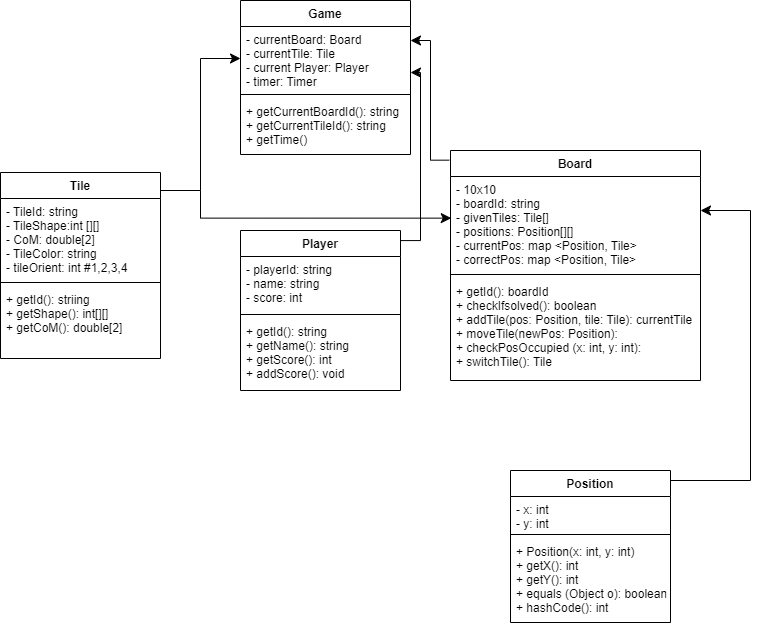

The diagram above was exported from draw.io. Its source (the exported page's mxGraphModel, read from the mxfile embedded in the PNG):
<mxGraphModel dx="955" dy="433" grid="1" gridSize="10" guides="1" tooltips="1" connect="1" arrows="1" fold="1" page="1" pageScale="1" pageWidth="850" pageHeight="1100" math="0" shadow="0">
  <root>
    <mxCell id="0" />
    <mxCell id="1" parent="0" />
    <mxCell id="2" value="Tile" style="swimlane;fontStyle=1;align=center;verticalAlign=top;childLayout=stackLayout;horizontal=1;startSize=26;horizontalStack=0;resizeParent=1;resizeParentMax=0;resizeLast=0;collapsible=1;marginBottom=0;" parent="1" vertex="1">
      <mxGeometry x="40" y="192" width="160" height="186" as="geometry" />
    </mxCell>
    <mxCell id="3" value="- TileId: string&#10;- TileShape:int [][]&#10;- CoM: double[2] &#10;- TileColor: string&#10;- tileOrient: int #1,2,3,4" style="text;strokeColor=none;fillColor=none;align=left;verticalAlign=top;spacingLeft=4;spacingRight=4;overflow=hidden;rotatable=0;points=[[0,0.5],[1,0.5]];portConstraint=eastwest;" parent="2" vertex="1">
      <mxGeometry y="26" width="160" height="80" as="geometry" />
    </mxCell>
    <mxCell id="4" value="" style="line;strokeWidth=1;fillColor=none;align=left;verticalAlign=middle;spacingTop=-1;spacingLeft=3;spacingRight=3;rotatable=0;labelPosition=right;points=[];portConstraint=eastwest;strokeColor=inherit;" parent="2" vertex="1">
      <mxGeometry y="106" width="160" height="8" as="geometry" />
    </mxCell>
    <mxCell id="5" value="+ getId(): striing&#10;+ getShape(): int[][]&#10;+ getCoM(): double[2]&#10;" style="text;strokeColor=none;fillColor=none;align=left;verticalAlign=top;spacingLeft=4;spacingRight=4;overflow=hidden;rotatable=0;points=[[0,0.5],[1,0.5]];portConstraint=eastwest;" parent="2" vertex="1">
      <mxGeometry y="114" width="160" height="72" as="geometry" />
    </mxCell>
    <mxCell id="6" value="Board" style="swimlane;fontStyle=1;align=center;verticalAlign=top;childLayout=stackLayout;horizontal=1;startSize=26;horizontalStack=0;resizeParent=1;resizeParentMax=0;resizeLast=0;collapsible=1;marginBottom=0;" parent="1" vertex="1">
      <mxGeometry x="490" y="170" width="250" height="230" as="geometry" />
    </mxCell>
    <mxCell id="7" value="- 10x10 &#10;- boardId: string&#10;- givenTiles: Tile[]&#10;- positions: Position[][]&#10;- currentPos: map &lt;Position, Tile&gt;&#10;- correctPos: map &lt;Position, Tile&gt;&#10;- " style="text;strokeColor=none;fillColor=none;align=left;verticalAlign=top;spacingLeft=4;spacingRight=4;overflow=hidden;rotatable=0;points=[[0,0.5],[1,0.5]];portConstraint=eastwest;" parent="6" vertex="1">
      <mxGeometry y="26" width="250" height="94" as="geometry" />
    </mxCell>
    <mxCell id="8" value="" style="line;strokeWidth=1;fillColor=none;align=left;verticalAlign=middle;spacingTop=-1;spacingLeft=3;spacingRight=3;rotatable=0;labelPosition=right;points=[];portConstraint=eastwest;strokeColor=inherit;" parent="6" vertex="1">
      <mxGeometry y="120" width="250" height="8" as="geometry" />
    </mxCell>
    <mxCell id="9" value="+ getId(): boardId&#10;+ checkIfsolved(): boolean&#10;+ addTile(pos: Position, tile: Tile): currentTile&#10;+ moveTile(newPos: Position):&#10;+ checkPosOccupied (x: int, y: int):&#10;+ switchTile(): Tile&#10;" style="text;strokeColor=none;fillColor=none;align=left;verticalAlign=top;spacingLeft=4;spacingRight=4;overflow=hidden;rotatable=0;points=[[0,0.5],[1,0.5]];portConstraint=eastwest;" parent="6" vertex="1">
      <mxGeometry y="128" width="250" height="102" as="geometry" />
    </mxCell>
    <mxCell id="21" value="Game" style="swimlane;fontStyle=1;align=center;verticalAlign=top;childLayout=stackLayout;horizontal=1;startSize=26;horizontalStack=0;resizeParent=1;resizeParentMax=0;resizeLast=0;collapsible=1;marginBottom=0;" parent="1" vertex="1">
      <mxGeometry x="280" y="20" width="170" height="154" as="geometry" />
    </mxCell>
    <mxCell id="22" value="- currentBoard: Board&#10;- currentTile: Tile&#10;- current Player: Player&#10;- timer: Timer" style="text;strokeColor=none;fillColor=none;align=left;verticalAlign=top;spacingLeft=4;spacingRight=4;overflow=hidden;rotatable=0;points=[[0,0.5],[1,0.5]];portConstraint=eastwest;" parent="21" vertex="1">
      <mxGeometry y="26" width="170" height="64" as="geometry" />
    </mxCell>
    <mxCell id="23" value="" style="line;strokeWidth=1;fillColor=none;align=left;verticalAlign=middle;spacingTop=-1;spacingLeft=3;spacingRight=3;rotatable=0;labelPosition=right;points=[];portConstraint=eastwest;strokeColor=inherit;" parent="21" vertex="1">
      <mxGeometry y="90" width="170" height="8" as="geometry" />
    </mxCell>
    <mxCell id="24" value="+ getCurrentBoardId(): string&#10;+ getCurrentTileId(): string&#10;+ getTime()" style="text;strokeColor=none;fillColor=none;align=left;verticalAlign=top;spacingLeft=4;spacingRight=4;overflow=hidden;rotatable=0;points=[[0,0.5],[1,0.5]];portConstraint=eastwest;" parent="21" vertex="1">
      <mxGeometry y="98" width="170" height="56" as="geometry" />
    </mxCell>
    <mxCell id="27" value="Player" style="swimlane;fontStyle=1;align=center;verticalAlign=top;childLayout=stackLayout;horizontal=1;startSize=26;horizontalStack=0;resizeParent=1;resizeParentMax=0;resizeLast=0;collapsible=1;marginBottom=0;" parent="1" vertex="1">
      <mxGeometry x="280" y="250" width="160" height="160" as="geometry" />
    </mxCell>
    <mxCell id="28" value="- playerId: string&#10;- name: string&#10;- score: int " style="text;strokeColor=none;fillColor=none;align=left;verticalAlign=top;spacingLeft=4;spacingRight=4;overflow=hidden;rotatable=0;points=[[0,0.5],[1,0.5]];portConstraint=eastwest;" parent="27" vertex="1">
      <mxGeometry y="26" width="160" height="54" as="geometry" />
    </mxCell>
    <mxCell id="29" value="" style="line;strokeWidth=1;fillColor=none;align=left;verticalAlign=middle;spacingTop=-1;spacingLeft=3;spacingRight=3;rotatable=0;labelPosition=right;points=[];portConstraint=eastwest;strokeColor=inherit;" parent="27" vertex="1">
      <mxGeometry y="80" width="160" height="8" as="geometry" />
    </mxCell>
    <mxCell id="30" value="+ getId(): string&#10;+ getName(): string&#10;+ getScore(): int&#10;+ addScore(): void" style="text;strokeColor=none;fillColor=none;align=left;verticalAlign=top;spacingLeft=4;spacingRight=4;overflow=hidden;rotatable=0;points=[[0,0.5],[1,0.5]];portConstraint=eastwest;" parent="27" vertex="1">
      <mxGeometry y="88" width="160" height="72" as="geometry" />
    </mxCell>
    <mxCell id="31" value="Position" style="swimlane;fontStyle=1;align=center;verticalAlign=top;childLayout=stackLayout;horizontal=1;startSize=26;horizontalStack=0;resizeParent=1;resizeParentMax=0;resizeLast=0;collapsible=1;marginBottom=0;" parent="1" vertex="1">
      <mxGeometry x="550" y="490" width="160" height="152" as="geometry" />
    </mxCell>
    <mxCell id="32" value="- x: int&#10;- y: int" style="text;strokeColor=none;fillColor=none;align=left;verticalAlign=top;spacingLeft=4;spacingRight=4;overflow=hidden;rotatable=0;points=[[0,0.5],[1,0.5]];portConstraint=eastwest;" parent="31" vertex="1">
      <mxGeometry y="26" width="160" height="34" as="geometry" />
    </mxCell>
    <mxCell id="33" value="" style="line;strokeWidth=1;fillColor=none;align=left;verticalAlign=middle;spacingTop=-1;spacingLeft=3;spacingRight=3;rotatable=0;labelPosition=right;points=[];portConstraint=eastwest;strokeColor=inherit;" parent="31" vertex="1">
      <mxGeometry y="60" width="160" height="8" as="geometry" />
    </mxCell>
    <mxCell id="34" value="+ Position(x: int, y: int)&#10;+ getX(): int&#10;+ getY(): int&#10;+ equals (Object o): boolean&#10;+ hashCode(): int" style="text;strokeColor=none;fillColor=none;align=left;verticalAlign=top;spacingLeft=4;spacingRight=4;overflow=hidden;rotatable=0;points=[[0,0.5],[1,0.5]];portConstraint=eastwest;" parent="31" vertex="1">
      <mxGeometry y="68" width="160" height="84" as="geometry" />
    </mxCell>
    <mxCell id="37" value="" style="edgeStyle=segmentEdgeStyle;endArrow=classic;html=1;curved=0;rounded=0;endSize=8;startSize=8;sourcePerimeterSpacing=0;targetPerimeterSpacing=0;" edge="1" parent="1" target="7">
      <mxGeometry width="100" relative="1" as="geometry">
        <mxPoint x="710" y="500" as="sourcePoint" />
        <mxPoint x="740" y="180" as="targetPoint" />
        <Array as="points">
          <mxPoint x="790" y="500" />
          <mxPoint x="790" y="230" />
        </Array>
      </mxGeometry>
    </mxCell>
    <mxCell id="38" value="" style="edgeStyle=segmentEdgeStyle;endArrow=classic;html=1;curved=0;rounded=0;endSize=8;startSize=8;sourcePerimeterSpacing=0;targetPerimeterSpacing=0;exitX=-0.005;exitY=0.042;exitDx=0;exitDy=0;exitPerimeter=0;" edge="1" parent="1" source="6" target="22">
      <mxGeometry width="100" relative="1" as="geometry">
        <mxPoint x="370" y="170" as="sourcePoint" />
        <mxPoint x="450" y="210" as="targetPoint" />
        <Array as="points">
          <mxPoint x="470" y="180" />
          <mxPoint x="470" y="60" />
        </Array>
      </mxGeometry>
    </mxCell>
    <mxCell id="39" value="" style="edgeStyle=segmentEdgeStyle;endArrow=classic;html=1;curved=0;rounded=0;endSize=8;startSize=8;sourcePerimeterSpacing=0;targetPerimeterSpacing=0;entryX=1;entryY=0.719;entryDx=0;entryDy=0;entryPerimeter=0;exitX=1;exitY=0.063;exitDx=0;exitDy=0;exitPerimeter=0;" edge="1" parent="1" source="27" target="22">
      <mxGeometry width="100" relative="1" as="geometry">
        <mxPoint x="450" y="450" as="sourcePoint" />
        <mxPoint x="550" y="490" as="targetPoint" />
        <Array as="points">
          <mxPoint x="460" y="260" />
          <mxPoint x="460" y="92" />
        </Array>
      </mxGeometry>
    </mxCell>
    <mxCell id="40" value="" style="edgeStyle=segmentEdgeStyle;endArrow=classic;html=1;curved=0;rounded=0;endSize=8;startSize=8;sourcePerimeterSpacing=0;targetPerimeterSpacing=0;entryX=0;entryY=0.5;entryDx=0;entryDy=0;" edge="1" parent="1" target="22">
      <mxGeometry width="100" relative="1" as="geometry">
        <mxPoint x="200" y="210" as="sourcePoint" />
        <mxPoint x="280" y="250" as="targetPoint" />
        <Array as="points">
          <mxPoint x="240" y="210" />
          <mxPoint x="240" y="78" />
        </Array>
      </mxGeometry>
    </mxCell>
    <mxCell id="42" value="" style="edgeStyle=segmentEdgeStyle;endArrow=classic;html=1;curved=0;rounded=0;endSize=8;startSize=8;sourcePerimeterSpacing=0;targetPerimeterSpacing=0;entryX=0.003;entryY=0.443;entryDx=0;entryDy=0;entryPerimeter=0;" edge="1" parent="1" target="7">
      <mxGeometry width="100" relative="1" as="geometry">
        <mxPoint x="240" y="210" as="sourcePoint" />
        <mxPoint x="470" y="230" as="targetPoint" />
        <Array as="points">
          <mxPoint x="240" y="238" />
        </Array>
      </mxGeometry>
    </mxCell>
  </root>
</mxGraphModel>